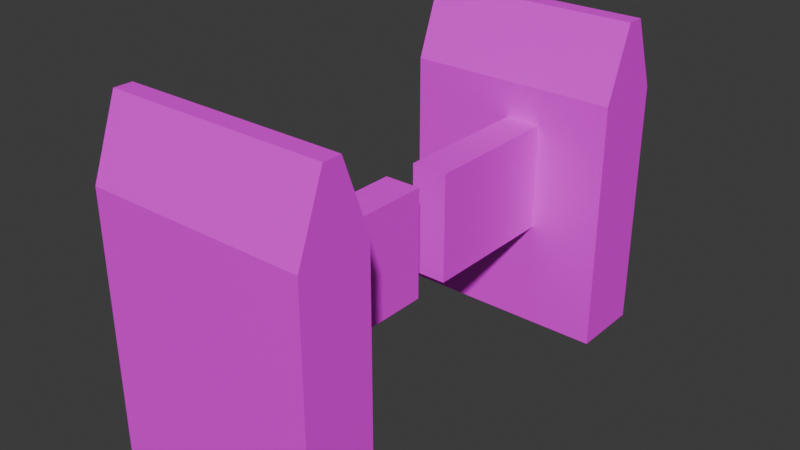 # Source: toll.blend  (saved by Blender 5.0.119; exported with 4.5.12 LTS)
import bpy
from mathutils import Matrix  # noqa: F401  (used for matrix-valued properties, if any)

bpy.ops.wm.read_factory_settings(use_empty=True)
scene = bpy.context.scene
scene.name = 'Scene'

# ---- collections
col_collection = bpy.data.collections.new('Collection'); scene.collection.children.link(col_collection)

# ---- images (referenced by path relative to the original .blend; pixels are not part of the script)
import os
ASSET_DIR = os.environ.get("B2B_ASSET_DIR", "")  # directory of the original .blend (textures are referenced by path, not embedded)
HERE = os.path.dirname(os.path.abspath(__file__))  # packed textures are extracted next to this script under _unpacked/

def load_image(name, relpath, width, height, colorspace="sRGB"):
    """Load a texture the original file referenced (path relative to the .blend, or extracted next to this script)."""
    p = next((c for c in (os.path.join(HERE, relpath), os.path.join(ASSET_DIR, relpath)) if relpath and os.path.exists(c)), "")
    if p:
        img = bpy.data.images.load(p, check_existing=True)
        img.name = name
    else:  # same state as the original file: an image datablock whose file is absent (Cycles renders it pink)
        img = bpy.data.images.new(name, width, height)
        img.source = "FILE"
        img.filepath = "//" + (relpath or name)
    img.colorspace_settings.name = colorspace
    return img
img_dirt_1_png = load_image('dirt_1.png', 'dirt_1.png', 1024, 1024, 'sRGB')
img_dev_1m_png = load_image('dev_1m.png', 'dev_1m.png', 1024, 1024, 'sRGB')
img_toll_blend = load_image('toll.blend', 'toll.blend', 1024, 1024, 'sRGB')

# ---- materials (node trees are filled in below, after node groups)
mat_material = bpy.data.materials.new('Material')
mat_material.alpha_threshold = 0.0
mat_material.use_backface_culling_lightprobe_volume = False
mat_material.roughness = 0.5
mat_material.line_color = (0.0, 0.0, 0.0, 1.0)
mat_img_dirt_1_png = bpy.data.materials.new('IMG_dirt_1.png')
mat_img_dirt_1_png.use_backface_culling = True
mat_img_dev_1m_png = bpy.data.materials.new('IMG_dev_1m.png')
mat_img_dev_1m_png.use_backface_culling = True
mat_img_toll_blend = bpy.data.materials.new('IMG_toll.blend')
mat_img_toll_blend.use_backface_culling = True
mat_material_002 = bpy.data.materials.new('Material.002')
mat_material_002.alpha_threshold = 0.0
mat_material_002.use_backface_culling_lightprobe_volume = False
mat_material_002.roughness = 0.5
mat_material_002.line_color = (0.0, 0.0, 0.0, 1.0)

# ---- material node trees
mat_material.use_nodes = True; mat_material.node_tree.nodes.clear()
_N = mat_material.node_tree.nodes; _L = mat_material.node_tree.links
n0 = _N.new('ShaderNodeOutputMaterial'); n0.name = 'Material Output'; n0.location = (200, 100)
n1 = _N.new('ShaderNodeBsdfPrincipled'); n1.name = 'Principled BSDF'; n1.location = (-200, 100)
_L.new(n1.outputs[0], n0.inputs[0])
n0.is_active_output = True
mat_img_dirt_1_png.use_nodes = True; mat_img_dirt_1_png.node_tree.nodes.clear()
_N = mat_img_dirt_1_png.node_tree.nodes; _L = mat_img_dirt_1_png.node_tree.links
n0 = _N.new('ShaderNodeOutputMaterial'); n0.name = 'Material Output'; n0.location = (0, 0)
n1 = _N.new('ShaderNodeBsdfPrincipled'); n1.name = 'Principled BSDF'; n1.location = (-200, 0)
n2 = _N.new('ShaderNodeTexImage'); n2.name = 'Image Texture'; n2.location = (-400, 0)
n2.image = img_dirt_1_png
_L.new(n2.outputs[0], n1.inputs[0])
_L.new(n1.outputs[0], n0.inputs[0])
n0.is_active_output = True
mat_img_dev_1m_png.use_nodes = True; mat_img_dev_1m_png.node_tree.nodes.clear()
_N = mat_img_dev_1m_png.node_tree.nodes; _L = mat_img_dev_1m_png.node_tree.links
n0 = _N.new('ShaderNodeOutputMaterial'); n0.name = 'Material Output'; n0.location = (0, 0)
n1 = _N.new('ShaderNodeBsdfPrincipled'); n1.name = 'Principled BSDF'; n1.location = (-200, 0)
n2 = _N.new('ShaderNodeTexImage'); n2.name = 'Image Texture'; n2.location = (-400, 0)
n2.image = img_dev_1m_png
n2.interpolation = 'Closest'
_L.new(n2.outputs[0], n1.inputs[0])
_L.new(n1.outputs[0], n0.inputs[0])
n0.is_active_output = True
mat_img_toll_blend.use_nodes = True; mat_img_toll_blend.node_tree.nodes.clear()
_N = mat_img_toll_blend.node_tree.nodes; _L = mat_img_toll_blend.node_tree.links
n0 = _N.new('ShaderNodeOutputMaterial'); n0.name = 'Material Output'; n0.location = (0, 0)
n1 = _N.new('ShaderNodeBsdfPrincipled'); n1.name = 'Principled BSDF'; n1.location = (-200, 0)
n2 = _N.new('ShaderNodeTexImage'); n2.name = 'Image Texture'; n2.location = (-400, 0)
n2.image = img_toll_blend
_L.new(n2.outputs[0], n1.inputs[0])
_L.new(n1.outputs[0], n0.inputs[0])
n0.is_active_output = True
mat_material_002.use_nodes = True; mat_material_002.node_tree.nodes.clear()
_N = mat_material_002.node_tree.nodes; _L = mat_material_002.node_tree.links
n0 = _N.new('ShaderNodeOutputMaterial'); n0.name = 'Material Output'; n0.location = (200, 100)
n1 = _N.new('ShaderNodeBsdfPrincipled'); n1.name = 'Principled BSDF'; n1.location = (-200, 100)
_L.new(n1.outputs[0], n0.inputs[0])
n0.is_active_output = True

# ---- world
world_world = bpy.data.worlds.new('World'); scene.world = world_world
world_world.use_nodes = True; world_world.node_tree.nodes.clear()
_N = world_world.node_tree.nodes; _L = world_world.node_tree.links
n0 = _N.new('ShaderNodeOutputWorld'); n0.name = 'World Output'; n0.location = (200, 100)
n1 = _N.new('ShaderNodeBackground'); n1.name = 'Background'; n1.location = (-200, 100)
n1.inputs[0].default_value = (0.05088, 0.05088, 0.05088, 1.0)
_L.new(n1.outputs[0], n0.inputs[0])
n0.is_active_output = True
world_world.color = (0.05088, 0.05088, 0.05088)
world_world.sun_shadow_jitter_overblur = 0.0

# ---- meshes
me_cube = bpy.data.meshes.new('Cube')
me_cube.from_pydata([(0.5, 0.0, -0.125), (0.5, 0.0, -1.0), (0.5, -0.25, -0.125), (0.5, -0.25, -1.0), (-0.25, 0.0, -0.125), (-0.25, 0.0, -1.0), (-0.25, -0.25, -0.125), (-0.25, -0.25, -1.0), (0.5, -0.09375, 0.125), (0.5, -0.1562, 0.125), (-0.25, -0.09375, 0.125), (-0.25, -0.1562, 0.125)], [], [(0, 4, 10, 11, 6, 2, 9, 8), (3, 2, 6, 7), (7, 6, 11, 10, 4, 5), (5, 1, 3, 7), (1, 0, 8, 9, 2, 3), (5, 4, 0, 1)])
me_cube.polygons.foreach_set('material_index', [2, 2, 2, 0, 2, 2])
_uv = me_cube.uv_layers.new(name='UVMap')
_uv.uv.foreach_set('vector', [0.25, 0.75, -0.5, 0.75, -0.5, 0.6562, -0.5, 0.5938, -0.5, 0.5, 0.25, 0.5, 0.25, 0.5938, 0.25, 0.6562, 0.25, 0.25, 0.25, 1.125, -0.5, 1.125, -0.5, 0.25, 0.5, 0.25, 0.5, 1.125, 0.4062, 1.375, 0.3438, 1.375, 0.25, 1.125, 0.25, 0.25, 0.3125, 0.625, 0.4062, 0.625, 0.4062, 0.75, 0.3125, 0.75, 0.75, 0.25, 0.75, 1.125, 0.6562, 1.375, 0.5938, 1.375, 0.5, 1.125, 0.5, 0.25, 0.5, 0.25, 0.5, 1.125, -0.25, 1.125, -0.25, 0.25])
me_cube.materials.append(mat_material)
me_cube.materials.append(mat_img_dirt_1_png)
me_cube.materials.append(mat_img_dev_1m_png)
me_cube.use_mirror_vertex_groups = False
me_cube.update()
me_cube_001 = bpy.data.meshes.new('Cube.001')
me_cube_001.from_pydata([(0.125, -0.125, -0.125), (0.125, -0.125, 0.25), (0.125, 0.375, -0.125), (0.125, 0.375, 0.25), (0.25, -0.125, -0.125), (0.25, -0.125, 0.25), (0.25, 0.375, -0.125), (0.25, 0.375, 0.25)], [], [(0, 1, 3, 2), (2, 3, 7, 6), (6, 7, 5, 4), (4, 5, 1, 0), (2, 6, 4, 0), (7, 3, 1, 5)])
me_cube_001.polygons.foreach_set('material_index', [1, 1, 1, 0, 1, 1])
_uv = me_cube_001.uv_layers.new(name='UVMap')
_uv.uv.foreach_set('vector', [1.0, 0.375, 1.0, 0.0, 1.5, 5.551e-17, 1.5, 0.375, 1.0, 0.375, 1.0, 0.0, 1.125, 0.0, 1.125, 0.375, 1.0, 0.375, 1.0, 0.0, 1.5, 5.551e-17, 1.5, 0.375, 1.0, 0.1875, 1.0, 0.0, 1.062, 0.0, 1.062, 0.1875, 0.0, 0.125, 7.654e-18, 1.11e-16, 0.5, 1.388e-16, 0.5, 0.125, 0.0, 3.062e-17, 7.654e-18, -0.125, 0.5, -0.125, 0.5, 6.123e-17])
me_cube_001.materials.append(mat_img_toll_blend)
me_cube_001.materials.append(mat_img_dev_1m_png)
me_cube_001.update()
me_cube_005 = bpy.data.meshes.new('Cube.005')
me_cube_005.from_pydata([(0.5, 0.0, -0.125), (0.5, 0.0, -1.0), (0.5, -0.25, -0.125), (0.5, -0.25, -1.0), (-0.25, 0.0, -0.125), (-0.25, 0.0, -1.0), (-0.25, -0.25, -0.125), (-0.25, -0.25, -1.0), (0.5, -0.09375, 0.125), (0.5, -0.1562, 0.125), (-0.25, -0.09375, 0.125), (-0.25, -0.1562, 0.125)], [], [(0, 4, 10, 11, 6, 2, 9, 8), (3, 2, 6, 7), (7, 6, 11, 10, 4, 5), (5, 1, 3, 7), (1, 0, 8, 9, 2, 3), (5, 4, 0, 1)])
me_cube_005.polygons.foreach_set('material_index', [2, 2, 2, 0, 2, 2])
_uv = me_cube_005.uv_layers.new(name='UVMap')
_uv.uv.foreach_set('vector', [0.25, 0.75, -0.5, 0.75, -0.5, 0.6562, -0.5, 0.5938, -0.5, 0.5, 0.25, 0.5, 0.25, 0.5938, 0.25, 0.6562, 0.25, 0.25, 0.25, 1.125, -0.5, 1.125, -0.5, 0.25, 0.5, 0.25, 0.5, 1.125, 0.4062, 1.375, 0.3438, 1.375, 0.25, 1.125, 0.25, 0.25, 0.3125, 0.625, 0.4062, 0.625, 0.4062, 0.75, 0.3125, 0.75, 0.75, 0.25, 0.75, 1.125, 0.6562, 1.375, 0.5938, 1.375, 0.5, 1.125, 0.5, 0.25, 0.5, 0.25, 0.5, 1.125, -0.25, 1.125, -0.25, 0.25])
me_cube_005.materials.append(mat_material_002)
me_cube_005.materials.append(mat_img_dirt_1_png)
me_cube_005.materials.append(mat_img_dev_1m_png)
me_cube_005.use_mirror_vertex_groups = False
me_cube_005.update()
me_cube_006 = bpy.data.meshes.new('Cube.006')
me_cube_006.from_pydata([(0.125, -0.125, -0.125), (0.125, -0.125, 0.25), (0.125, 0.375, -0.125), (0.125, 0.375, 0.25), (0.25, -0.125, -0.125), (0.25, -0.125, 0.25), (0.25, 0.375, -0.125), (0.25, 0.375, 0.25)], [], [(0, 1, 3, 2), (2, 3, 7, 6), (6, 7, 5, 4), (4, 5, 1, 0), (2, 6, 4, 0), (7, 3, 1, 5)])
me_cube_006.polygons.foreach_set('material_index', [1, 1, 1, 0, 1, 1])
_uv = me_cube_006.uv_layers.new(name='UVMap')
_uv.uv.foreach_set('vector', [1.0, 0.375, 1.0, 0.0, 1.5, 5.551e-17, 1.5, 0.375, 1.0, 0.375, 1.0, 0.0, 1.125, 0.0, 1.125, 0.375, 1.0, 0.375, 1.0, 0.0, 1.5, 5.551e-17, 1.5, 0.375, 1.0, 0.1875, 1.0, 0.0, 1.062, 0.0, 1.062, 0.1875, 0.0, 0.125, 7.654e-18, 1.11e-16, 0.5, 1.388e-16, 0.5, 0.125, 0.0, 3.062e-17, 7.654e-18, -0.125, 0.5, -0.125, 0.5, 6.123e-17])
me_cube_006.materials.append(mat_img_toll_blend)
me_cube_006.materials.append(mat_img_dev_1m_png)
me_cube_006.update()

# ---- objects
ob_left_poll__col = bpy.data.objects.new('Left Poll -col', me_cube)
ob_left_bar__col = bpy.data.objects.new('Left Bar -col', me_cube_001)
ob_right_poll__col = bpy.data.objects.new('Right Poll -col', me_cube_005)
ob_right_bar_col = bpy.data.objects.new('Right Bar col', me_cube_006)

# ---- transforms, parenting, visibility, modifiers, constraints
ob_left_poll__col.location = (0.0, 0.25, 0.0)
ob_left_poll__col.lock_rotations_4d = False
ob_left_poll__col.empty_display_type = 'ARROWS'
ob_left_poll__col.lineart.crease_threshold = 0.0
ob_left_bar__col.location = (0.0, 0.375, -0.5)
ob_right_poll__col.location = (0.0, 1.625, 0.0)
ob_right_poll__col.lock_rotations_4d = False
ob_right_poll__col.empty_display_type = 'ARROWS'
ob_right_poll__col.lineart.crease_threshold = 0.0
ob_right_bar_col.location = (0.0, 1.0, -0.5)

# ---- collection membership
col_collection.objects.link(ob_left_poll__col)
col_collection.objects.link(ob_left_bar__col)
col_collection.objects.link(ob_right_poll__col)
col_collection.objects.link(ob_right_bar_col)

# ---- scene / render settings (as saved in the file)
scene.frame_start = 1; scene.frame_end = 250; scene.frame_set(1)
scene.render.engine = 'BLENDER_EEVEE_NEXT'
scene.render.bake_bias = 0.0
scene.render.bake_samples = 0
scene.cycles.sampling_pattern = 'TABULATED_SOBOL'
scene.eevee.use_volume_custom_range = False
bpy.context.view_layer.update()

# ---- added for rendering (the .blend has no active camera and no usable light): camera, sun
cam_auto = bpy.data.cameras.new('AutoCamera')
cam_auto.lens = 50.0
cam_auto.sensor_width = 36.0
cam_auto.clip_end = 1000.0
ob_auto_camera = bpy.data.objects.new('AutoCamera', cam_auto)
scene.collection.objects.link(ob_auto_camera)
ob_auto_camera.location = (2.08087, -1.53455, 1.1272)
ob_auto_camera.rotation_euler = (1.09748, -7.21219e-08, 0.694738)
scene.camera = ob_auto_camera
light_auto_sun = bpy.data.lights.new('AutoSun', 'SUN')
light_auto_sun.energy = 3.0
light_auto_sun.angle = 0.0523599
ob_auto_sun = bpy.data.objects.new('AutoSun', light_auto_sun)
scene.collection.objects.link(ob_auto_sun)
ob_auto_sun.rotation_euler = (0.872665, 0.174533, 0.523599)
bpy.context.view_layer.update()
